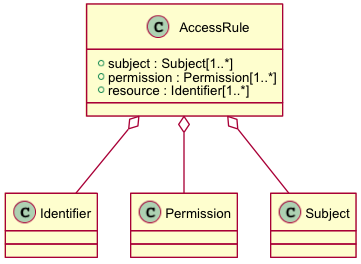

The diagram above was rendered by PlantUML. Its source (embedded in the PNG):
@startuml images/class_accessrule.png
skinparam activityFontColor black
skinparam activityFontSize 10
skinparam activityFontName arial
skinparam activityArrowFontColor black
skinparam activityArrowFontSize 10
skinparam activityArrowFontName arial
skinparam classArrowFontColor black
skinparam classArrowFontSize 10
skinparam classArrowFontName arial
skinparam classAttributeFontColor black
skinparam classAttributeFontSize 10
skinparam classAttributeFontName arial
skinparam classFontColor black
skinparam classFontSize 10
skinparam classFontName arial
skinparam componentFontColor black
skinparam componentFontSize 10
skinparam componentFontName arial
skinparam componentArrowFontColor black
skinparam componentArrowFontSize 10
skinparam componentArrowFontName arial
skinparam noteFontColor black
skinparam noteFontSize 10
skinparam noteFontName arial
skinparam packageFontColor black
skinparam packageFontSize 10
skinparam packageFontName arial
skinparam sequenceActorFontColor black
skinparam sequenceActorFontSize 10
skinparam sequenceActorFontName arial
skinparam sequenceArrowFontColor black
skinparam sequenceArrowFontSize 10
skinparam sequenceArrowFontName arial
skinparam sequenceGroupingFontColor black
skinparam sequenceGroupingFontSize 10
skinparam sequenceGroupingFontName arial
skinparam sequenceGroupingHeaderFontColor black
skinparam sequenceGroupingHeaderFontSize 10
skinparam sequenceGroupingHeaderFontName arial
skinparam sequenceParticipantFontColor black
skinparam sequenceParticipantFontSize 10
skinparam sequenceParticipantFontName arial
skinparam sequenceTitleFontColor black
skinparam sequenceTitleFontSize 10
skinparam sequenceTitleFontName arial
skinparam titleFontColor black
skinparam titleFontSize 10
skinparam titleFontName arial
skinparam usecaseFontColor black
skinparam usecaseFontSize 7
skinparam usecaseFontName arial
skinparam usecaseActorFontColor black
skinparam usecaseActorFontSize 7
skinparam usecaseActorFontName arial
skinparam usecaseArrowFontColor black
skinparam usecaseArrowFontSize 7
skinparam usecaseArrowFontName arial
class AccessRule {
  + subject : Subject[1..*]
  + permission : Permission[1..*]
  + resource : Identifier[1..*]
}
AccessRule o-- Subject
AccessRule o-- Permission
AccessRule o-- Identifier
@enduml